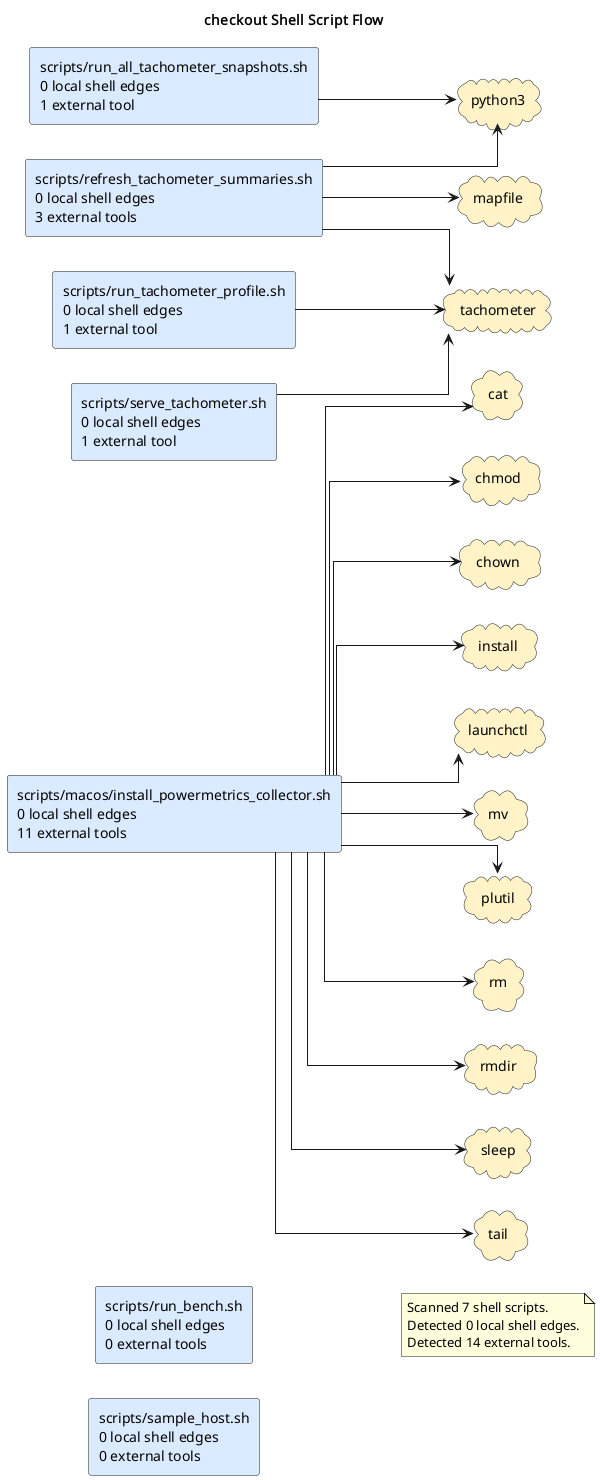

The diagram above was rendered by PlantUML. Its source (embedded in the PNG):
@startuml
title checkout Shell Script Flow
left to right direction
skinparam shadowing false
skinparam defaultFontName Monospace
skinparam componentStyle rectangle
skinparam linetype ortho
rectangle "scripts/macos/install_powermetrics_collector.sh\n0 local shell edges\n11 external tools" as shell_scripts_macos_install_powermetrics_collector_sh #DBEAFE
rectangle "scripts/refresh_tachometer_summaries.sh\n0 local shell edges\n3 external tools" as shell_scripts_refresh_tachometer_summaries_sh #DBEAFE
rectangle "scripts/run_all_tachometer_snapshots.sh\n0 local shell edges\n1 external tool" as shell_scripts_run_all_tachometer_snapshots_sh #DBEAFE
rectangle "scripts/run_bench.sh\n0 local shell edges\n0 external tools" as shell_scripts_run_bench_sh #DBEAFE
rectangle "scripts/run_tachometer_profile.sh\n0 local shell edges\n1 external tool" as shell_scripts_run_tachometer_profile_sh #DBEAFE
rectangle "scripts/sample_host.sh\n0 local shell edges\n0 external tools" as shell_scripts_sample_host_sh #DBEAFE
rectangle "scripts/serve_tachometer.sh\n0 local shell edges\n1 external tool" as shell_scripts_serve_tachometer_sh #DBEAFE
cloud "cat" as tool_cat #FEF3C7
cloud "chmod" as tool_chmod #FEF3C7
cloud "chown" as tool_chown #FEF3C7
cloud "install" as tool_install #FEF3C7
cloud "launchctl" as tool_launchctl #FEF3C7
cloud "mapfile" as tool_mapfile #FEF3C7
cloud "mv" as tool_mv #FEF3C7
cloud "plutil" as tool_plutil #FEF3C7
cloud "python3" as tool_python3 #FEF3C7
cloud "rm" as tool_rm #FEF3C7
cloud "rmdir" as tool_rmdir #FEF3C7
cloud "sleep" as tool_sleep #FEF3C7
cloud "tachometer" as tool_tachometer #FEF3C7
cloud "tail" as tool_tail #FEF3C7
shell_scripts_macos_install_powermetrics_collector_sh --> tool_cat
shell_scripts_macos_install_powermetrics_collector_sh --> tool_chmod
shell_scripts_macos_install_powermetrics_collector_sh --> tool_chown
shell_scripts_macos_install_powermetrics_collector_sh --> tool_install
shell_scripts_macos_install_powermetrics_collector_sh --> tool_launchctl
shell_scripts_macos_install_powermetrics_collector_sh --> tool_mv
shell_scripts_macos_install_powermetrics_collector_sh --> tool_plutil
shell_scripts_macos_install_powermetrics_collector_sh --> tool_rm
shell_scripts_macos_install_powermetrics_collector_sh --> tool_rmdir
shell_scripts_macos_install_powermetrics_collector_sh --> tool_sleep
shell_scripts_macos_install_powermetrics_collector_sh --> tool_tail
shell_scripts_refresh_tachometer_summaries_sh --> tool_mapfile
shell_scripts_refresh_tachometer_summaries_sh --> tool_python3
shell_scripts_refresh_tachometer_summaries_sh --> tool_tachometer
shell_scripts_run_all_tachometer_snapshots_sh --> tool_python3
shell_scripts_run_tachometer_profile_sh --> tool_tachometer
shell_scripts_serve_tachometer_sh --> tool_tachometer
note as shellGraphSummary
Scanned 7 shell scripts.
Detected 0 local shell edges.
Detected 14 external tools.
end note
@enduml